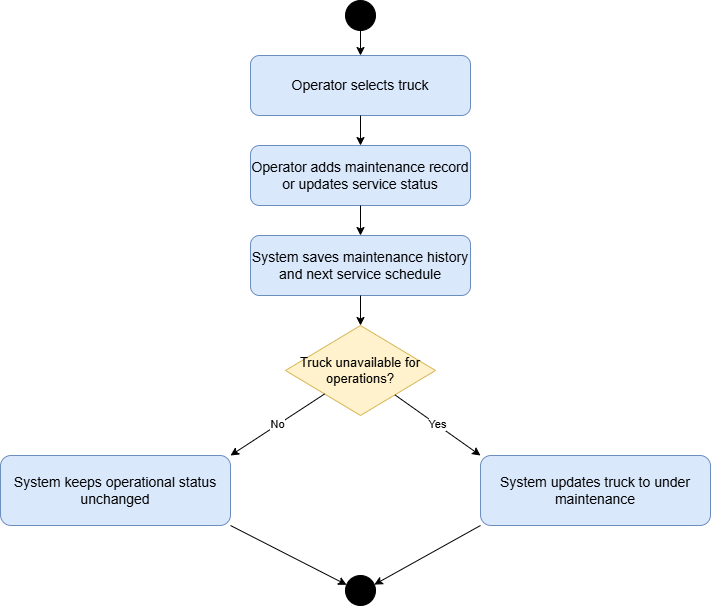

The diagram above was exported from draw.io. Its source (the exported page's mxGraphModel, read from the mxfile embedded in the PNG):
<mxGraphModel dx="1022" dy="564" grid="1" gridSize="10" guides="1" tooltips="1" connect="1" arrows="1" fold="1" page="1" pageScale="1" pageWidth="827" pageHeight="1169" math="0" shadow="0">
  <root>
    <mxCell id="0" />
    <mxCell id="1" parent="0" />
    <mxCell id="Qx8OHrJv2AQ61FM5wACn-1" parent="1" style="ellipse;html=1;aspect=fixed;fillColor=#000000;strokeColor=#000000;" value="" vertex="1">
      <mxGeometry height="30" width="30" x="385" y="40" as="geometry" />
    </mxCell>
    <mxCell id="Qx8OHrJv2AQ61FM5wACn-2" parent="1" style="rounded=1;whiteSpace=wrap;html=1;fillColor=#dae8fc;strokeColor=#6c8ebf;fontSize=14;" value="Operator selects truck" vertex="1">
      <mxGeometry height="60" width="220" x="290" y="95" as="geometry" />
    </mxCell>
    <mxCell id="Qx8OHrJv2AQ61FM5wACn-3" edge="1" parent="1" source="Qx8OHrJv2AQ61FM5wACn-1" style="endArrow=classic;html=1;rounded=0;strokeColor=#000000;" target="Qx8OHrJv2AQ61FM5wACn-2" value="">
      <mxGeometry relative="1" as="geometry" />
    </mxCell>
    <mxCell id="Qx8OHrJv2AQ61FM5wACn-4" parent="1" style="rounded=1;whiteSpace=wrap;html=1;fillColor=#dae8fc;strokeColor=#6c8ebf;fontSize=14;" value="Operator adds maintenance record or updates service status" vertex="1">
      <mxGeometry height="60" width="220" x="290" y="185" as="geometry" />
    </mxCell>
    <mxCell id="Qx8OHrJv2AQ61FM5wACn-5" edge="1" parent="1" source="Qx8OHrJv2AQ61FM5wACn-2" style="endArrow=classic;html=1;rounded=0;strokeColor=#000000;" target="Qx8OHrJv2AQ61FM5wACn-4" value="">
      <mxGeometry relative="1" as="geometry" />
    </mxCell>
    <mxCell id="Qx8OHrJv2AQ61FM5wACn-6" parent="1" style="rounded=1;whiteSpace=wrap;html=1;fillColor=#dae8fc;strokeColor=#6c8ebf;fontSize=14;" value="System saves maintenance history and next service schedule" vertex="1">
      <mxGeometry height="60" width="220" x="290" y="275" as="geometry" />
    </mxCell>
    <mxCell id="Qx8OHrJv2AQ61FM5wACn-7" edge="1" parent="1" source="Qx8OHrJv2AQ61FM5wACn-4" style="endArrow=classic;html=1;rounded=0;strokeColor=#000000;" target="Qx8OHrJv2AQ61FM5wACn-6" value="">
      <mxGeometry relative="1" as="geometry" />
    </mxCell>
    <mxCell id="Qx8OHrJv2AQ61FM5wACn-8" parent="1" style="rhombus;whiteSpace=wrap;html=1;fillColor=#fff2cc;strokeColor=#d6b656;fontSize=13;" value="Truck unavailable for operations?" vertex="1">
      <mxGeometry height="90" width="150" x="325" y="365" as="geometry" />
    </mxCell>
    <mxCell id="Qx8OHrJv2AQ61FM5wACn-9" edge="1" parent="1" source="Qx8OHrJv2AQ61FM5wACn-6" style="endArrow=classic;html=1;rounded=0;strokeColor=#000000;" target="Qx8OHrJv2AQ61FM5wACn-8" value="">
      <mxGeometry relative="1" as="geometry" />
    </mxCell>
    <mxCell id="Qx8OHrJv2AQ61FM5wACn-10" parent="1" style="rounded=1;whiteSpace=wrap;html=1;fillColor=#dae8fc;strokeColor=#6c8ebf;fontSize=14;" value="System keeps operational status unchanged" vertex="1">
      <mxGeometry height="70" width="230" x="40" y="495" as="geometry" />
    </mxCell>
    <mxCell id="Qx8OHrJv2AQ61FM5wACn-11" parent="1" style="rounded=1;whiteSpace=wrap;html=1;fillColor=#dae8fc;strokeColor=#6c8ebf;fontSize=14;" value="System updates truck to under maintenance" vertex="1">
      <mxGeometry height="70" width="230" x="520" y="495" as="geometry" />
    </mxCell>
    <mxCell id="Qx8OHrJv2AQ61FM5wACn-12" edge="1" parent="1" source="Qx8OHrJv2AQ61FM5wACn-8" style="endArrow=classic;html=1;rounded=0;strokeColor=#000000;orthogonal=1;" target="Qx8OHrJv2AQ61FM5wACn-10" value="No">
      <mxGeometry relative="1" as="geometry" />
    </mxCell>
    <mxCell id="Qx8OHrJv2AQ61FM5wACn-13" edge="1" parent="1" source="Qx8OHrJv2AQ61FM5wACn-8" style="endArrow=classic;html=1;rounded=0;strokeColor=#000000;orthogonal=1;" target="Qx8OHrJv2AQ61FM5wACn-11" value="Yes">
      <mxGeometry relative="1" as="geometry" />
    </mxCell>
    <mxCell id="Qx8OHrJv2AQ61FM5wACn-14" parent="1" style="ellipse;html=1;aspect=fixed;fillColor=#000000;strokeColor=#000000;" value="" vertex="1">
      <mxGeometry height="30" width="30" x="385" y="615" as="geometry" />
    </mxCell>
    <mxCell id="Qx8OHrJv2AQ61FM5wACn-15" edge="1" parent="1" source="Qx8OHrJv2AQ61FM5wACn-10" style="endArrow=classic;html=1;rounded=0;strokeColor=#000000;orthogonal=1;" target="Qx8OHrJv2AQ61FM5wACn-14" value="">
      <mxGeometry relative="1" as="geometry" />
    </mxCell>
    <mxCell id="Qx8OHrJv2AQ61FM5wACn-16" edge="1" parent="1" source="Qx8OHrJv2AQ61FM5wACn-11" style="endArrow=classic;html=1;rounded=0;strokeColor=#000000;orthogonal=1;" target="Qx8OHrJv2AQ61FM5wACn-14" value="">
      <mxGeometry relative="1" as="geometry" />
    </mxCell>
  </root>
</mxGraphModel>